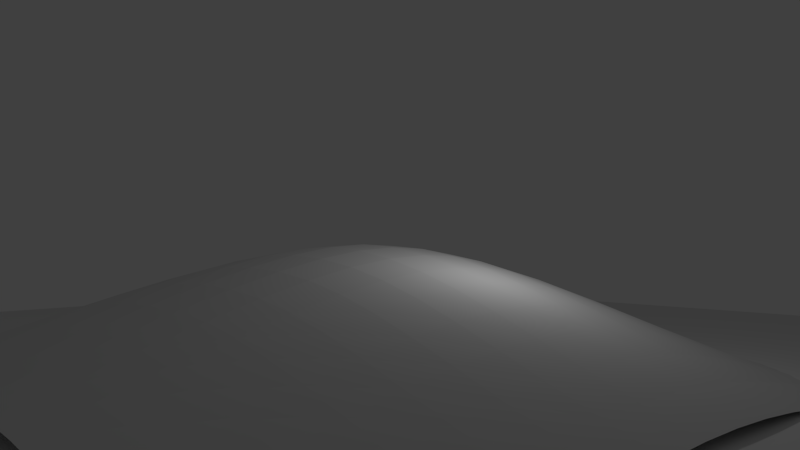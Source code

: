 # Source: town.blend  (saved by Blender 2.75.0; exported with 4.5.12 LTS)
import bpy
from mathutils import Matrix  # noqa: F401  (used for matrix-valued properties, if any)

bpy.ops.wm.read_factory_settings(use_empty=True)
scene = bpy.context.scene
scene.name = 'Scene'

# ---- collections
col_collection_1 = bpy.data.collections.new('Collection 1'); scene.collection.children.link(col_collection_1)

# ---- world
world_world = bpy.data.worlds.new('World'); scene.world = world_world
world_world.color = (0.05088, 0.05088, 0.05088)
world_world.use_sun_shadow = False
world_world.sun_shadow_jitter_overblur = 0.0
world_world.cycles.sampling_method = 'MANUAL'
world_world.cycles.sample_map_resolution = 256

# ---- cameras
cam_camera = bpy.data.cameras.new('Camera')
cam_camera.clip_end = 100.0
cam_camera.lens = 35.0
cam_camera.sensor_width = 32.0
cam_camera.sensor_height = 18.0
cam_camera.ortho_scale = 7.314
cam_camera.dof.focus_distance = 0.0
cam_camera.dof.aperture_fstop = 128.0

# ---- lights
light_lamp = bpy.data.lights.new('Lamp', 'POINT')
light_lamp.transmission_factor = 0.0
light_lamp.cutoff_distance = 30.0
light_lamp.energy = 100.0
light_lamp.shadow_buffer_clip_start = 1.001
light_lamp.shadow_soft_size = 0.1
light_lamp.shadow_maximum_resolution = 0.006
light_lamp.use_absolute_resolution = True
light_lamp.cycles.use_multiple_importance_sampling = False

# ---- meshes
me_plane = bpy.data.meshes.new('Plane')
me_plane.from_pydata([(-1.0, -1.0, 0.0), (1.0, -1.0, 0.0), (-1.0, 1.0, 0.0), (1.0, 1.0, 0.0)], [], [(0, 1, 3, 2)])
me_plane.use_remesh_preserve_volume = False
me_plane.use_remesh_preserve_attributes = False
me_plane.use_mirror_vertex_groups = False
me_plane.update()
me_grid_002 = bpy.data.meshes.new('Grid.002')
me_grid_002.from_pydata([(-1.001, -0.9967, 0.05266), (-0.7858, -0.9806, 0.3055), (-0.5726, -0.9589, 0.6472), (-0.3585, -0.9393, 0.9564), (-0.141, -0.9278, 1.138), (0.08119, -0.9278, 1.138), (0.3082, -0.9393, 0.9564), (0.5385, -0.9589, 0.6472), (0.7697, -0.9806, 0.3055), (0.9986, -0.9967, 0.05266), (-1.007, -0.7612, 0.2617), (-0.7967, -0.7322, 0.7181), (-0.588, -0.6993, 1.236), (-0.3775, -0.6712, 1.679), (-0.162, -0.655, 1.934), (0.06026, -0.655, 1.934), (0.2892, -0.6712, 1.679), (0.5231, -0.6993, 1.236), (0.7589, -0.7322, 0.7181), (0.9931, -0.7612, 0.2617), (-1.014, -0.5227, 0.5177), (-0.8077, -0.4833, 1.138), (-0.603, -0.4411, 1.803), (-0.3955, -0.4053, 2.366), (-0.1819, -0.3846, 2.692), (0.04032, -0.3846, 2.692), (0.2711, -0.4053, 2.366), (0.5081, -0.4411, 1.803), (0.7479, -0.4833, 1.138), (0.9864, -0.5227, 0.5177), (-1.019, -0.2877, 0.7181), (-0.8158, -0.2415, 1.446), (-0.6138, -0.1927, 2.215), (-0.4088, -0.1512, 2.869), (-0.1968, -0.1265, 3.257), (0.02547, -0.1265, 3.257), (0.2579, -0.1512, 2.869), (0.4973, -0.1927, 2.215), (0.7397, -0.2415, 1.446), (0.9811, -0.2877, 0.7181), (-1.021, -0.06075, 0.7932), (-0.8188, -0.01207, 1.56), (-0.6178, 0.03912, 2.366), (-0.4137, 0.08296, 3.056), (-0.2025, 0.1096, 3.476), (0.01971, 0.1096, 3.476), (0.253, 0.08296, 3.056), (0.4933, 0.03912, 2.366), (0.7368, -0.01207, 1.56), (0.9791, -0.06075, 0.7932), (-1.019, 0.1567, 0.7181), (-0.8158, 0.203, 1.446), (-0.6138, 0.2517, 2.215), (-0.4088, 0.2933, 2.869), (-0.1968, 0.3179, 3.257), (0.02547, 0.3179, 3.257), (0.2579, 0.2933, 2.869), (0.4973, 0.2517, 2.215), (0.7397, 0.203, 1.446), (0.9811, 0.1567, 0.7181), (-1.014, 0.3662, 0.5177), (-0.8077, 0.4056, 1.138), (-0.603, 0.4478, 1.803), (-0.3955, 0.4836, 2.366), (-0.1819, 0.5043, 2.692), (0.04032, 0.5043, 2.692), (0.2711, 0.4836, 2.366), (0.5081, 0.4478, 1.803), (0.7479, 0.4056, 1.138), (0.9864, 0.3662, 0.5177), (-1.007, 0.5722, 0.2617), (-0.7967, 0.6012, 0.7181), (-0.588, 0.634, 1.236), (-0.3775, 0.6621, 1.679), (-0.162, 0.6784, 1.934), (0.06026, 0.6784, 1.934), (0.2892, 0.6621, 1.679), (0.5231, 0.634, 1.236), (0.7589, 0.6012, 0.7181), (0.9931, 0.5722, 0.2617), (-1.001, 0.7811, 0.05266), (-0.7858, 0.7972, 0.3055), (-0.5726, 0.8189, 0.6472), (-0.3585, 0.8385, 0.9564), (-0.141, 0.85, 1.138), (0.08119, 0.85, 1.138), (0.3082, 0.8385, 0.9564), (0.5385, 0.8189, 0.6472), (0.7697, 0.7972, 0.3055), (0.9986, 0.7811, 0.05266), (-1.0, 1.0, 0.0), (-0.7787, 1.002, 0.03607), (-0.5604, 1.012, 0.1849), (-0.3426, 1.022, 0.3529), (-0.1232, 1.029, 0.459), (0.09904, 1.029, 0.459), (0.3241, 1.022, 0.3529), (0.5507, 1.012, 0.1849), (0.7768, 1.002, 0.03607), (1.0, 1.0, 0.0), (-1.004, -0.8797, 0.1439), (-0.8931, -0.9899, 0.1597), (-0.791, -0.857, 0.5027), (-0.9013, -0.7477, 0.4733), (-0.6791, -0.9699, 0.4733), (-0.5801, -0.8295, 0.935), (-0.6924, -0.7157, 0.978), (-0.4658, -0.9484, 0.8126), (-0.3678, -0.8056, 1.312), (-0.4832, -0.6842, 1.474), (-0.2503, -0.9322, 1.068), (-0.1514, -0.7917, 1.531), (-0.2705, -0.6612, 1.835), (-0.03055, -0.9262, 1.162), (0.07086, -0.7917, 1.531), (-0.05174, -0.6528, 1.968), (0.1942, -0.9322, 1.068), (0.2988, -0.8056, 1.312), (0.174, -0.6612, 1.835), (0.4231, -0.9484, 0.8126), (0.531, -0.8295, 0.935), (0.4057, -0.6842, 1.474), (0.6542, -0.9699, 0.4733), (0.7646, -0.857, 0.5027), (0.6409, -0.7157, 0.978), (0.8847, -0.9899, 0.1597), (0.9962, -0.8797, 0.1439), (0.8764, -0.7477, 0.4733), (-1.01, -0.6418, 0.3909), (-0.8024, -0.6073, 0.935), (-0.9103, -0.504, 0.8126), (-0.5958, -0.5695, 1.531), (-0.7054, -0.4619, 1.474), (-0.3869, -0.5374, 2.036), (-0.4998, -0.4218, 2.106), (-0.1723, -0.5189, 2.327), (-0.2897, -0.3926, 2.566), (0.04991, -0.5189, 2.327), (-0.07192, -0.3819, 2.735), (0.2798, -0.5374, 2.036), (0.1548, -0.3926, 2.566), (0.5153, -0.5695, 1.531), (0.3891, -0.4218, 2.106), (0.7532, -0.6073, 0.935), (0.6279, -0.4619, 1.474), (0.9897, -0.6418, 0.3909), (0.8675, -0.504, 0.8126), (-1.017, -0.4044, 0.6302), (-0.8123, -0.3611, 1.312), (-0.917, -0.2655, 1.068), (-0.6091, -0.3152, 2.036), (-0.7149, -0.2168, 1.835), (-0.403, -0.2762, 2.649), (-0.5119, -0.1704, 2.566), (-0.1902, -0.2534, 3.008), (-0.3039, -0.1362, 3.105), (0.03201, -0.2534, 3.008), (-0.08703, -0.1232, 3.31), (0.2637, -0.2762, 2.649), (0.1406, -0.1362, 3.105), (0.502, -0.3152, 2.036), (0.377, -0.1704, 2.566), (0.7433, -0.3611, 1.312), (0.6184, -0.2168, 1.835), (0.9834, -0.4044, 0.6302), (0.8608, -0.2655, 1.068), (-1.02, -0.1731, 0.774), (-0.818, -0.125, 1.531), (-0.9194, -0.03734, 1.162), (-0.6168, -0.07444, 2.327), (-0.7184, 0.01382, 1.968), (-0.4124, -0.0312, 3.008), (-0.5164, 0.06257, 2.735), (-0.201, -0.005122, 3.419), (-0.3093, 0.09905, 3.31), (0.02121, -0.005122, 3.419), (-0.09297, 0.1134, 3.536), (0.2542, -0.0312, 3.008), (0.1352, 0.09905, 3.31), (0.4944, -0.07444, 2.327), (0.3725, 0.06257, 2.735), (0.7375, -0.125, 1.531), (0.6149, 0.01382, 1.968), (0.9796, -0.1731, 0.774), (0.8583, -0.03734, 1.162), (-1.02, 0.04915, 0.774), (-0.818, 0.09721, 1.531), (-0.917, 0.1789, 1.068), (-0.6168, 0.1478, 2.327), (-0.7149, 0.2276, 1.835), (-0.4124, 0.191, 3.008), (-0.5119, 0.274, 2.566), (-0.201, 0.2171, 3.419), (-0.3039, 0.3083, 3.105), (0.02121, 0.2171, 3.419), (-0.08703, 0.3213, 3.31), (0.2542, 0.191, 3.008), (0.1406, 0.3083, 3.105), (0.4944, 0.1478, 2.327), (0.377, 0.274, 2.566), (0.7375, 0.09721, 1.531), (0.6184, 0.2276, 1.835), (0.9796, 0.04915, 0.774), (0.8608, 0.1789, 1.068), (-1.017, 0.2622, 0.6302), (-0.8123, 0.3055, 1.312), (-0.9103, 0.3849, 0.8126), (-0.6091, 0.3515, 2.036), (-0.7054, 0.4269, 1.474), (-0.403, 0.3905, 2.649), (-0.4998, 0.4671, 2.106), (-0.1902, 0.4132, 3.008), (-0.2897, 0.4963, 2.566), (0.03201, 0.4132, 3.008), (-0.07192, 0.507, 2.735), (0.2637, 0.3905, 2.649), (0.1548, 0.4963, 2.566), (0.502, 0.3515, 2.036), (0.3891, 0.4671, 2.106), (0.7433, 0.3055, 1.312), (0.6279, 0.4269, 1.474), (0.9834, 0.2622, 0.6302), (0.8675, 0.3849, 0.8126), (-1.01, 0.4693, 0.3909), (-0.8024, 0.5038, 0.935), (-0.9013, 0.5856, 0.4733), (-0.5958, 0.5417, 1.531), (-0.6924, 0.6177, 0.978), (-0.3869, 0.5737, 2.036), (-0.4832, 0.6492, 1.474), (-0.1723, 0.5922, 2.327), (-0.2705, 0.6721, 1.835), (0.04991, 0.5922, 2.327), (-0.05174, 0.6805, 1.968), (0.2798, 0.5737, 2.036), (0.174, 0.6721, 1.835), (0.5153, 0.5417, 1.531), (0.4057, 0.6492, 1.474), (0.7532, 0.5038, 0.935), (0.6409, 0.6177, 0.978), (0.9897, 0.4693, 0.3909), (0.8764, 0.5856, 0.4733), (-1.004, 0.6758, 0.1439), (-0.791, 0.6986, 0.5027), (-0.8931, 0.7879, 0.1597), (-0.5801, 0.726, 0.935), (-0.6791, 0.8078, 0.4733), (-0.3678, 0.75, 1.312), (-0.4658, 0.8294, 0.8126), (-0.1514, 0.7639, 1.531), (-0.2503, 0.8456, 1.068), (0.07086, 0.7639, 1.531), (-0.03055, 0.8515, 1.162), (0.2988, 0.75, 1.312), (0.1942, 0.8456, 1.068), (0.531, 0.726, 0.935), (0.4231, 0.8294, 0.8126), (0.7646, 0.6986, 0.5027), (0.6542, 0.8078, 0.4733), (0.9962, 0.6758, 0.1439), (0.8847, 0.7879, 0.1597), (-1.0, 0.8891, 0.003915), (-0.7816, 0.898, 0.1439), (-0.8889, 1.0, 0.00186), (-0.5658, 0.9137, 0.3909), (-0.6693, 1.006, 0.1018), (-0.3499, 0.9289, 0.6302), (-0.4516, 1.017, 0.2723), (-0.1315, 0.938, 0.774), (-0.2332, 1.027, 0.4174), (0.09076, 0.938, 0.774), (-0.01244, 1.03, 0.4733), (0.3168, 0.9289, 0.6302), (0.2112, 1.027, 0.4174), (0.5453, 0.9137, 0.3909), (0.4373, 1.017, 0.2723), (0.774, 0.898, 0.1439), (0.664, 1.006, 0.1018), (0.9999, 0.8891, 0.003915), (0.8888, 1.0, 0.00186), (0.8875, 0.8922, 0.05266), (0.6598, 0.9055, 0.2617), (0.4308, 0.9218, 0.5177), (0.2033, 0.9345, 0.7181), (-0.02086, 0.9393, 0.7932), (-0.2411, 0.9345, 0.7181), (-0.4581, 0.9218, 0.5177), (-0.6735, 0.9055, 0.2617), (-0.8903, 0.8922, 0.05266), (0.8809, 0.6861, 0.3055), (0.6478, 0.7123, 0.7181), (0.4145, 0.7389, 1.138), (0.1842, 0.7585, 1.446), (-0.04101, 0.7657, 1.56), (-0.2603, 0.7585, 1.446), (-0.4744, 0.7389, 1.138), (-0.6855, 0.7123, 0.7181), (-0.8969, 0.6861, 0.3055), (0.8719, 0.4855, 0.6472), (0.6342, 0.5229, 1.236), (0.397, 0.5589, 1.803), (0.164, 0.5851, 2.215), (-0.06221, 0.5947, 2.366), (-0.2805, 0.5851, 2.215), (-0.4919, 0.5589, 1.803), (-0.6992, 0.5229, 1.236), (-0.9059, 0.4855, 0.6472), (0.8637, 0.283, 0.9564), (0.6225, 0.3288, 1.679), (0.3822, 0.3724, 2.366), (0.1468, 0.4044, 2.869), (-0.08037, 0.4163, 3.056), (-0.2977, 0.4044, 2.869), (-0.5067, 0.3724, 2.366), (-0.7108, 0.3288, 1.679), (-0.914, 0.283, 0.9564), (0.859, 0.07225, 1.138), (0.6158, 0.1228, 1.934), (0.3737, 0.1709, 2.692), (0.1366, 0.2068, 3.257), (-0.0914, 0.2207, 3.476), (-0.3079, 0.2068, 3.257), (-0.5152, 0.1709, 2.692), (-0.7175, 0.1228, 1.934), (-0.9188, 0.07225, 1.138), (0.859, -0.15, 1.138), (0.6158, -0.09943, 1.934), (0.3737, -0.05128, 2.692), (0.1366, -0.0154, 3.257), (-0.0914, -0.001499, 3.476), (-0.3079, -0.0154, 3.257), (-0.5152, -0.05128, 2.692), (-0.7175, -0.09943, 1.934), (-0.9188, -0.15, 1.138), (0.8637, -0.3837, 0.9564), (0.6225, -0.3379, 1.679), (0.3822, -0.2942, 2.366), (0.1468, -0.2623, 2.869), (-0.08037, -0.2504, 3.056), (-0.2977, -0.2623, 2.869), (-0.5067, -0.2942, 2.366), (-0.7108, -0.3379, 1.679), (-0.914, -0.3837, 0.9564), (0.8719, -0.6256, 0.6472), (0.6342, -0.5882, 1.236), (0.397, -0.5522, 1.803), (0.164, -0.526, 2.215), (-0.06221, -0.5164, 2.366), (-0.2805, -0.526, 2.215), (-0.4919, -0.5522, 1.803), (-0.6992, -0.5882, 1.236), (-0.9059, -0.6256, 0.6472), (0.8809, -0.8695, 0.3055), (0.6478, -0.8433, 0.7181), (0.4145, -0.8166, 1.138), (0.1842, -0.797, 1.446), (-0.04101, -0.7899, 1.56), (-0.2603, -0.797, 1.446), (-0.4744, -0.8166, 1.138), (-0.6855, -0.8433, 0.7181), (-0.8969, -0.8695, 0.3055)], [], [(360, 102, 11, 103), (359, 105, 12, 106), (358, 108, 13, 109), (357, 111, 14, 112), (356, 114, 15, 115), (355, 117, 16, 118), (354, 120, 17, 121), (353, 123, 18, 124), (352, 126, 19, 127), (351, 129, 21, 130), (350, 131, 22, 132), (349, 133, 23, 134), (348, 135, 24, 136), (347, 137, 25, 138), (346, 139, 26, 140), (345, 141, 27, 142), (344, 143, 28, 144), (343, 145, 29, 146), (342, 148, 31, 149), (341, 150, 32, 151), (340, 152, 33, 153), (339, 154, 34, 155), (338, 156, 35, 157), (337, 158, 36, 159), (336, 160, 37, 161), (335, 162, 38, 163), (334, 164, 39, 165), (333, 167, 41, 168), (332, 169, 42, 170), (331, 171, 43, 172), (330, 173, 44, 174), (329, 175, 45, 176), (328, 177, 46, 178), (327, 179, 47, 180), (326, 181, 48, 182), (325, 183, 49, 184), (324, 186, 51, 187), (323, 188, 52, 189), (322, 190, 53, 191), (321, 192, 54, 193), (320, 194, 55, 195), (319, 196, 56, 197), (318, 198, 57, 199), (317, 200, 58, 201), (316, 202, 59, 203), (315, 205, 61, 206), (314, 207, 62, 208), (313, 209, 63, 210), (312, 211, 64, 212), (311, 213, 65, 214), (310, 215, 66, 216), (309, 217, 67, 218), (308, 219, 68, 220), (307, 221, 69, 222), (306, 224, 71, 225), (305, 226, 72, 227), (304, 228, 73, 229), (303, 230, 74, 231), (302, 232, 75, 233), (301, 234, 76, 235), (300, 236, 77, 237), (299, 238, 78, 239), (298, 240, 79, 241), (297, 243, 81, 244), (296, 245, 82, 246), (295, 247, 83, 248), (294, 249, 84, 250), (293, 251, 85, 252), (292, 253, 86, 254), (291, 255, 87, 256), (290, 257, 88, 258), (289, 259, 89, 260), (288, 262, 91, 263), (287, 264, 92, 265), (286, 266, 93, 267), (285, 268, 94, 269), (284, 270, 95, 271), (283, 272, 96, 273), (282, 274, 97, 275), (281, 276, 98, 277), (280, 278, 99, 279), (276, 280, 279, 98), (88, 260, 280, 276), (260, 89, 278, 280), (274, 281, 277, 97), (87, 258, 281, 274), (258, 88, 276, 281), (272, 282, 275, 96), (86, 256, 282, 272), (256, 87, 274, 282), (270, 283, 273, 95), (85, 254, 283, 270), (254, 86, 272, 283), (268, 284, 271, 94), (84, 252, 284, 268), (252, 85, 270, 284), (266, 285, 269, 93), (83, 250, 285, 266), (250, 84, 268, 285), (264, 286, 267, 92), (82, 248, 286, 264), (248, 83, 266, 286), (262, 287, 265, 91), (81, 246, 287, 262), (246, 82, 264, 287), (261, 288, 263, 90), (80, 244, 288, 261), (244, 81, 262, 288), (257, 289, 260, 88), (78, 241, 289, 257), (241, 79, 259, 289), (255, 290, 258, 87), (77, 239, 290, 255), (239, 78, 257, 290), (253, 291, 256, 86), (76, 237, 291, 253), (237, 77, 255, 291), (251, 292, 254, 85), (75, 235, 292, 251), (235, 76, 253, 292), (249, 293, 252, 84), (74, 233, 293, 249), (233, 75, 251, 293), (247, 294, 250, 83), (73, 231, 294, 247), (231, 74, 249, 294), (245, 295, 248, 82), (72, 229, 295, 245), (229, 73, 247, 295), (243, 296, 246, 81), (71, 227, 296, 243), (227, 72, 245, 296), (242, 297, 244, 80), (70, 225, 297, 242), (225, 71, 243, 297), (238, 298, 241, 78), (68, 222, 298, 238), (222, 69, 240, 298), (236, 299, 239, 77), (67, 220, 299, 236), (220, 68, 238, 299), (234, 300, 237, 76), (66, 218, 300, 234), (218, 67, 236, 300), (232, 301, 235, 75), (65, 216, 301, 232), (216, 66, 234, 301), (230, 302, 233, 74), (64, 214, 302, 230), (214, 65, 232, 302), (228, 303, 231, 73), (63, 212, 303, 228), (212, 64, 230, 303), (226, 304, 229, 72), (62, 210, 304, 226), (210, 63, 228, 304), (224, 305, 227, 71), (61, 208, 305, 224), (208, 62, 226, 305), (223, 306, 225, 70), (60, 206, 306, 223), (206, 61, 224, 306), (219, 307, 222, 68), (58, 203, 307, 219), (203, 59, 221, 307), (217, 308, 220, 67), (57, 201, 308, 217), (201, 58, 219, 308), (215, 309, 218, 66), (56, 199, 309, 215), (199, 57, 217, 309), (213, 310, 216, 65), (55, 197, 310, 213), (197, 56, 215, 310), (211, 311, 214, 64), (54, 195, 311, 211), (195, 55, 213, 311), (209, 312, 212, 63), (53, 193, 312, 209), (193, 54, 211, 312), (207, 313, 210, 62), (52, 191, 313, 207), (191, 53, 209, 313), (205, 314, 208, 61), (51, 189, 314, 205), (189, 52, 207, 314), (204, 315, 206, 60), (50, 187, 315, 204), (187, 51, 205, 315), (200, 316, 203, 58), (48, 184, 316, 200), (184, 49, 202, 316), (198, 317, 201, 57), (47, 182, 317, 198), (182, 48, 200, 317), (196, 318, 199, 56), (46, 180, 318, 196), (180, 47, 198, 318), (194, 319, 197, 55), (45, 178, 319, 194), (178, 46, 196, 319), (192, 320, 195, 54), (44, 176, 320, 192), (176, 45, 194, 320), (190, 321, 193, 53), (43, 174, 321, 190), (174, 44, 192, 321), (188, 322, 191, 52), (42, 172, 322, 188), (172, 43, 190, 322), (186, 323, 189, 51), (41, 170, 323, 186), (170, 42, 188, 323), (185, 324, 187, 50), (40, 168, 324, 185), (168, 41, 186, 324), (181, 325, 184, 48), (38, 165, 325, 181), (165, 39, 183, 325), (179, 326, 182, 47), (37, 163, 326, 179), (163, 38, 181, 326), (177, 327, 180, 46), (36, 161, 327, 177), (161, 37, 179, 327), (175, 328, 178, 45), (35, 159, 328, 175), (159, 36, 177, 328), (173, 329, 176, 44), (34, 157, 329, 173), (157, 35, 175, 329), (171, 330, 174, 43), (33, 155, 330, 171), (155, 34, 173, 330), (169, 331, 172, 42), (32, 153, 331, 169), (153, 33, 171, 331), (167, 332, 170, 41), (31, 151, 332, 167), (151, 32, 169, 332), (166, 333, 168, 40), (30, 149, 333, 166), (149, 31, 167, 333), (162, 334, 165, 38), (28, 146, 334, 162), (146, 29, 164, 334), (160, 335, 163, 37), (27, 144, 335, 160), (144, 28, 162, 335), (158, 336, 161, 36), (26, 142, 336, 158), (142, 27, 160, 336), (156, 337, 159, 35), (25, 140, 337, 156), (140, 26, 158, 337), (154, 338, 157, 34), (24, 138, 338, 154), (138, 25, 156, 338), (152, 339, 155, 33), (23, 136, 339, 152), (136, 24, 154, 339), (150, 340, 153, 32), (22, 134, 340, 150), (134, 23, 152, 340), (148, 341, 151, 31), (21, 132, 341, 148), (132, 22, 150, 341), (147, 342, 149, 30), (20, 130, 342, 147), (130, 21, 148, 342), (143, 343, 146, 28), (18, 127, 343, 143), (127, 19, 145, 343), (141, 344, 144, 27), (17, 124, 344, 141), (124, 18, 143, 344), (139, 345, 142, 26), (16, 121, 345, 139), (121, 17, 141, 345), (137, 346, 140, 25), (15, 118, 346, 137), (118, 16, 139, 346), (135, 347, 138, 24), (14, 115, 347, 135), (115, 15, 137, 347), (133, 348, 136, 23), (13, 112, 348, 133), (112, 14, 135, 348), (131, 349, 134, 22), (12, 109, 349, 131), (109, 13, 133, 349), (129, 350, 132, 21), (11, 106, 350, 129), (106, 12, 131, 350), (128, 351, 130, 20), (10, 103, 351, 128), (103, 11, 129, 351), (123, 352, 127, 18), (8, 125, 352, 123), (125, 9, 126, 352), (120, 353, 124, 17), (7, 122, 353, 120), (122, 8, 123, 353), (117, 354, 121, 16), (6, 119, 354, 117), (119, 7, 120, 354), (114, 355, 118, 15), (5, 116, 355, 114), (116, 6, 117, 355), (111, 356, 115, 14), (4, 113, 356, 111), (113, 5, 114, 356), (108, 357, 112, 13), (3, 110, 357, 108), (110, 4, 111, 357), (105, 358, 109, 12), (2, 107, 358, 105), (107, 3, 108, 358), (102, 359, 106, 11), (1, 104, 359, 102), (104, 2, 105, 359), (100, 360, 103, 10), (0, 101, 360, 100), (101, 1, 102, 360)])
me_grid_002.use_remesh_preserve_volume = False
me_grid_002.use_remesh_preserve_attributes = False
me_grid_002.use_mirror_vertex_groups = False
me_grid_002.update()

# ---- objects
ob_plane = bpy.data.objects.new('Plane', me_plane)
ob_grid = bpy.data.objects.new('Grid', me_grid_002)
ob_lamp = bpy.data.objects.new('Lamp', light_lamp)
ob_camera = bpy.data.objects.new('Camera', cam_camera)

# ---- transforms, parenting, visibility, modifiers, constraints
ob_plane.location = (0.0, 0.0, 1.0)
ob_plane.scale = (20.0, 20.0, 1.0)
ob_plane.lineart.crease_threshold = 0.0
ob_grid.location = (0.0, 0.0, 0.4107)
ob_grid.scale = (10.0, 10.0, 1.0)
ob_grid.lineart.crease_threshold = 0.0
ob_lamp.location = (4.076, 1.005, 5.904)
ob_lamp.rotation_euler = (0.6503, 0.05522, 1.866)
ob_lamp.lock_rotations_4d = False
ob_lamp.empty_display_type = 'ARROWS'
ob_lamp.color = (0.0, 0.0, 0.0, 0.0)
ob_lamp.lineart.crease_threshold = 0.0
ob_camera.location = (15.85, -14.29, 4.444)
ob_camera.rotation_euler = (1.571, -0.0, 0.7854)
ob_camera.lock_rotations_4d = False
ob_camera.empty_display_type = 'ARROWS'
ob_camera.color = (0.0, 0.0, 0.0, 0.0)
ob_camera.display_type = 'WIRE'
ob_camera.lineart.crease_threshold = 0.0

# ---- collection membership
col_collection_1.objects.link(ob_plane)
col_collection_1.objects.link(ob_grid)
col_collection_1.objects.link(ob_lamp)
col_collection_1.objects.link(ob_camera)

# ---- scene / render settings (as saved in the file)
scene.camera = ob_camera
scene.frame_start = 1; scene.frame_end = 250; scene.frame_set(2)
scene.render.engine = 'BLENDER_EEVEE_NEXT'
scene.render.resolution_percentage = 50
scene.render.dither_intensity = 0.0
scene.cycles.use_denoising = False
scene.cycles.samples = 10
scene.cycles.sampling_pattern = 'TABULATED_SOBOL'
scene.cycles.light_sampling_threshold = 0.0
scene.cycles.use_adaptive_sampling = False
scene.cycles.use_light_tree = False
scene.cycles.blur_glossy = 0.0
scene.cycles.pixel_filter_type = 'GAUSSIAN'
scene.cycles.sample_clamp_indirect = 0.0
scene.view_settings.view_transform = 'Standard'
bpy.context.view_layer.update()

